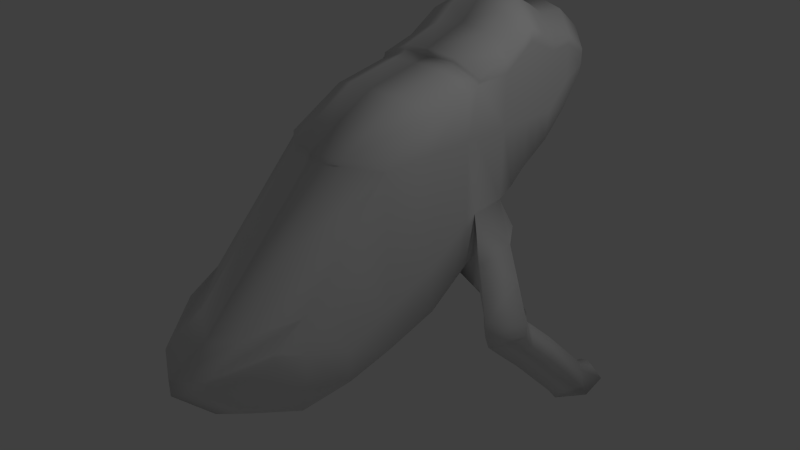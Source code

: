 # Source: frog_body.blend  (saved by Blender 2.67.0; exported with 4.5.12 LTS)
import bpy
from mathutils import Matrix  # noqa: F401  (used for matrix-valued properties, if any)

bpy.ops.wm.read_factory_settings(use_empty=True)
scene = bpy.context.scene
scene.name = 'Scene'

# ---- collections
col_collection_1 = bpy.data.collections.new('Collection 1'); scene.collection.children.link(col_collection_1)

# ---- materials (node trees are filled in below, after node groups)
mat_material = bpy.data.materials.new('Material')
mat_material.alpha_threshold = 0.0
mat_material.use_transparent_shadow = False
mat_material.roughness = 0.5
mat_material.line_color = (0.0, 0.0, 0.0, 1.0)

# ---- material node trees

# ---- world
world_world = bpy.data.worlds.new('World'); scene.world = world_world
world_world.color = (0.05088, 0.05088, 0.05088)
world_world.use_sun_shadow = False
world_world.sun_shadow_jitter_overblur = 0.0
world_world.cycles.sampling_method = 'MANUAL'
world_world.cycles.sample_map_resolution = 256

# ---- cameras
cam_camera = bpy.data.cameras.new('Camera')
cam_camera.clip_end = 100.0
cam_camera.lens = 35.0
cam_camera.sensor_width = 32.0
cam_camera.sensor_height = 18.0
cam_camera.ortho_scale = 7.314
cam_camera.dof.focus_distance = 0.0
cam_camera.dof.aperture_fstop = 128.0

# ---- lights
light_lamp = bpy.data.lights.new('Lamp', 'POINT')
light_lamp.transmission_factor = 0.0
light_lamp.cutoff_distance = 30.0
light_lamp.energy = 100.0
light_lamp.shadow_buffer_clip_start = 1.001
light_lamp.shadow_soft_size = 0.1
light_lamp.shadow_maximum_resolution = 0.006
light_lamp.use_absolute_resolution = True
light_lamp.cycles.use_multiple_importance_sampling = False

# ---- meshes
me_cube = bpy.data.meshes.new('Cube')
me_cube.from_pydata([(0.8888, 1.042, -0.122), (0.8888, -0.557, -0.9776), (0.8888, 1.042, 0.964), (0.8888, -0.557, 0.964), (1.788e-07, 1.0, -1.0), (0.0, -1.0, -1.0), (2.384e-07, 1.0, 1.0), (-5.364e-07, -1.0, 1.0), (0.8888, 1.042, 1.667), (0.8888, -0.557, 1.024), (2.384e-07, 1.0, 1.879), (-5.364e-07, -1.0, 1.075), (0.8888, 3.16, 1.372), (0.8888, 3.199, 1.514), (9.146e-07, 3.737, 1.51), (9.742e-07, 3.737, 1.688), (0.8888, 3.199, 1.57), (9.742e-07, 3.737, 1.758), (0.8888, 1.071, 1.703), (2.384e-07, 1.0, 1.924), (0.8888, 3.199, 1.634), (9.742e-07, 3.737, 1.837), (0.8888, 1.083, 1.746), (2.384e-07, 1.02, 1.978), (0.8888, 3.199, 1.718), (9.742e-07, 3.737, 1.943), (0.8888, 1.042, -0.7245), (0.8888, -0.557, -1.551), (1.788e-07, 1.0, -1.112), (0.0, -1.0, -2.146), (0.8888, -1.894, -0.9776), (0.8888, -1.894, -0.4801), (-3.481e-07, -2.672, -1.0), (-8.846e-07, -2.672, -0.8059), (0.8888, -1.894, -1.376), (-3.481e-07, -2.672, -1.926), (0.8888, -2.331, -0.7983), (0.8888, -2.331, -0.7408), (-5.103e-07, -3.218, -1.204), (-1.047e-06, -3.218, -1.132), (0.8888, -2.331, -0.9249), (-5.103e-07, -3.218, -1.362), (0.8888, 2.478, 0.561), (0.8888, 2.532, 0.964), (7.392e-07, 2.863, 1.0), (6.796e-07, 2.863, 0.4961), (0.8888, 2.532, 1.689), (7.392e-07, 2.863, 1.906), (0.8888, 2.532, 1.826), (7.392e-07, 2.863, 2.078), (0.8888, 2.532, 1.96), (7.392e-07, 2.863, 2.297), (0.8888, 2.059, 0.964), (5.802e-07, 2.271, 2.112), (0.8888, 1.586, 1.699), (4.211e-07, 1.68, 1.919), (0.8888, 2.015, 0.2678), (5.802e-07, 2.271, 1.0), (0.8888, 2.059, 2.041), (5.802e-07, 2.271, 2.607), (0.8888, 0.2427, -1.305), (8.941e-08, 1.192e-07, -1.838), (5.802e-07, 2.271, 2.347), (0.8888, 2.059, 2.208), (7.971e-07, 3.3, 0.9501), (0.8888, 2.882, 1.327), (8.567e-07, 3.3, 1.454), (0.8888, 2.841, 0.9242), (8.941e-08, 1.192e-07, -1.0), (-1.49e-07, -1.788e-07, 1.0), (8.567e-07, 3.3, 2.293), (0.8888, 2.882, 1.957), (0.8888, 0.2427, -0.6354), (0.8888, 0.2427, 0.964), (5.206e-07, 2.271, 0.1294), (0.8888, 2.059, 1.853), (0.8888, 1.586, 1.9), (4.211e-07, 1.68, 2.222), (0.8888, 1.586, 1.461), (4.211e-07, 1.68, 1.622), (8.567e-07, 3.3, 2.105), (0.8888, 2.882, 1.848), (8.567e-07, 3.3, 1.98), (0.8888, 2.882, 1.748), (0.8888, 1.586, 0.964), (3.615e-07, 1.68, -0.384), (4.211e-07, 1.68, 1.0), (0.8888, 1.549, -0.06328), (-1.49e-07, -1.788e-07, 1.664), (0.8888, 0.2427, 1.495), (0.8888, -1.226, -1.246), (0.8888, -1.226, -1.707), (-1.741e-07, -1.836, -2.34), (-1.741e-07, -1.836, -1.0), (-7.105e-07, -1.836, 0.09707), (0.8888, -1.226, 0.242), (0.8888, 1.822, 2.054), (5.006e-07, 1.975, 2.133), (5.006e-07, 1.975, 2.485), (0.8888, 1.822, 1.87), (5.006e-07, 1.975, 1.0), (0.8888, 1.782, 0.06254), (0.8888, 1.822, 1.657), (4.41e-07, 1.975, -0.1273), (5.006e-07, 1.975, 1.867), (0.8888, 1.822, 0.964), (0.8888, 2.246, 0.4144), (6.597e-07, 2.567, 1.0), (0.8888, 2.296, 1.934), (6.597e-07, 2.567, 2.498), (6.597e-07, 2.567, 2.212), (0.8888, 2.296, 2.084), (0.8888, 2.296, 0.964), (6.597e-07, 2.567, 2.009), (6.001e-07, 2.567, 0.3127), (0.8888, 2.296, 1.771), (0.4444, 1.026, -0.8977), (0.4444, -0.8766, 1.005), (0.4444, 1.026, 1.841), (0.4444, -0.8766, 1.075), (0.4444, 3.591, 1.49), (0.4444, 3.611, 1.658), (0.4444, 3.611, 1.725), (0.4444, 1.041, 1.883), (0.4444, 3.611, 1.801), (0.4444, 1.058, 1.935), (0.4444, 3.611, 1.901), (0.4444, 1.026, -1.004), (0.4444, -0.8766, -1.987), (0.4444, -2.467, -0.713), (0.4444, -2.467, -1.778), (0.4444, -2.986, -1.091), (0.4444, -2.986, -1.023), (0.4444, -2.986, -1.242), (0.4444, 2.769, 0.5252), (0.4444, 2.797, 2.216), (0.4444, 2.235, 2.511), (0.4444, 2.211, 0.1765), (0.4444, 1.652, -0.3118), (0.4444, 3.213, 2.213), (0.4444, 3.192, 0.9571), (0.4444, 0.07449, 1.636), (0.4444, 1.672, 2.145), (0.4444, 0.07449, -1.694), (0.4444, -1.672, 0.1457), (0.4444, -1.672, -2.172), (0.4444, 1.932, -0.06765), (0.4444, 1.953, 2.366), (0.4444, 2.516, 2.388), (0.4444, 2.49, 0.3508), (1.607e-07, 0.7975, -1.0), (1.607e-07, 0.7975, -1.259), (0.8888, 0.8805, 0.964), (1.599e-07, 0.7975, 1.0), (0.8888, 0.8805, -0.226), (1.599e-07, 0.7975, 1.836), (0.8888, 0.8805, 1.632), (0.8888, 0.8805, -0.8421), (0.4444, 0.8329, 1.799), (0.4444, 0.8329, -1.144), (0.9405, 1.59, -0.4661), (0.9405, 1.183, -1.005), (1.121, 1.361, -0.8839), (1.187, 1.492, -0.3531), (1.368, 1.235, -0.4722), (1.577, 0.5358, -1.295), (1.407, 0.7003, -1.31), (1.427, 0.9785, -1.393), (1.629, 1.066, -1.37), (1.809, 1.103, -1.288), (1.618, 0.5774, -1.697), (2.056, 0.822, -1.253), (1.602, 0.5267, -1.522), (1.432, 0.6883, -1.488), (1.452, 0.9786, -1.485), (1.654, 1.056, -1.438), (1.834, 1.067, -1.348), (1.64, 0.7499, -1.87), (2.081, 0.7879, -1.398), (1.448, 0.7218, -1.617), (1.468, 0.9987, -1.53), (1.67, 1.059, -1.462), (1.85, 1.042, -1.373), (1.727, 1.087, -2.199), (2.097, 0.7906, -1.502), (1.47, 0.8678, -1.754), (1.49, 1.111, -1.596), (1.692, 1.151, -1.515), (1.872, 1.112, -1.434), (1.889, 1.637, -2.811), (2.119, 0.9034, -1.625), (1.557, 1.205, -2.083), (1.577, 1.449, -1.925), (1.779, 1.488, -1.843), (1.959, 1.449, -1.762), (1.905, 1.79, -3.01), (2.206, 1.241, -1.954), (1.719, 1.755, -2.696), (1.739, 1.998, -2.537), (1.94, 2.038, -2.456), (2.121, 1.999, -2.375), (2.009, 2.401, -2.878), (2.368, 1.79, -2.566), (1.734, 1.861, -2.86), (1.755, 2.034, -2.627), (1.956, 2.042, -2.537), (2.137, 1.977, -2.475), (2.383, 1.849, -2.726), (1.903, 2.375, -2.778), (1.916, 2.364, -2.597), (2.042, 2.332, -2.55), (2.155, 2.275, -2.546), (2.062, 2.335, -2.64), (2.309, 2.315, -2.719), (1.148, 0.8714, -1.017), (1.285, 1.125, -1.187), (1.465, 1.232, -1.086), (1.233, 0.7891, -0.7085), (0.9358, 1.002, -1.198), (1.712, 1.029, -0.8626)], [], [(72, 73, 3, 1), (72, 1, 27, 60), (64, 66, 15, 14), (93, 92, 35, 32), (65, 67, 12, 13), (141, 88, 11, 119), (152, 2, 8, 156), (117, 3, 9, 119), (69, 7, 11, 88), (121, 15, 17, 122), (121, 120, 14, 15), (140, 64, 14, 120), (83, 65, 13, 16), (83, 16, 20, 81), (66, 82, 17, 15), (123, 18, 22, 125), (79, 10, 19, 55), (118, 8, 18, 123), (122, 17, 21, 124), (139, 71, 24, 126), (124, 21, 25, 126), (81, 20, 24, 71), (55, 19, 23, 77), (143, 128, 29, 61), (214, 218, 167, 166), (150, 4, 28, 151), (91, 90, 30, 34), (33, 32, 38, 39), (30, 31, 37, 36), (144, 94, 33, 129), (94, 93, 32, 33), (145, 91, 34, 130), (90, 95, 31, 30), (131, 132, 39, 38), (131, 38, 41, 133), (32, 35, 41, 38), (129, 33, 39, 132), (34, 30, 36, 40), (130, 34, 40, 133), (114, 107, 44, 45), (112, 106, 42, 43), (149, 114, 45, 134), (115, 112, 43, 46), (115, 46, 48, 108), (107, 113, 47, 44), (82, 47, 49, 80), (148, 111, 50, 135), (108, 48, 50, 111), (80, 49, 51, 70), (104, 79, 55, 97), (125, 22, 76, 142), (146, 103, 74, 137), (6, 10, 79, 86), (8, 78, 54, 18), (46, 83, 81, 48), (44, 47, 82, 66), (46, 43, 65, 83), (48, 81, 71, 50), (45, 44, 66, 64), (134, 45, 64, 140), (135, 50, 71, 139), (110, 62, 59, 109), (18, 54, 76, 22), (17, 82, 80, 21), (158, 155, 88, 141), (103, 100, 57, 74), (43, 42, 67, 65), (21, 80, 70, 25), (99, 58, 63, 96), (8, 2, 84, 78), (97, 55, 77, 98), (2, 0, 87, 84), (105, 101, 56, 52), (102, 75, 58, 99), (4, 6, 86, 85), (116, 4, 85, 138), (147, 96, 63, 136), (5, 68, 61, 29), (102, 105, 52, 75), (113, 53, 62, 110), (154, 152, 73, 72), (153, 69, 88, 155), (100, 104, 53, 57), (159, 143, 61, 151), (154, 72, 60, 157), (3, 73, 89, 9), (5, 29, 92, 93), (27, 1, 90, 91), (117, 7, 94, 144), (7, 5, 93, 94), (128, 27, 91, 145), (1, 3, 95, 90), (53, 104, 97, 62), (138, 85, 103, 146), (85, 86, 100, 103), (54, 99, 96, 76), (62, 97, 98, 59), (84, 87, 101, 105), (78, 102, 99, 54), (142, 76, 96, 147), (78, 84, 105, 102), (86, 79, 104, 100), (75, 115, 108, 58), (75, 52, 112, 115), (137, 74, 114, 149), (74, 57, 107, 114), (52, 56, 106, 112), (47, 113, 110, 49), (49, 110, 109, 51), (57, 53, 113, 107), (136, 63, 111, 148), (58, 108, 111, 63), (89, 141, 119, 9), (7, 117, 119, 11), (13, 121, 122, 16), (13, 12, 120, 121), (67, 140, 120, 12), (19, 123, 125, 23), (10, 118, 123, 19), (16, 122, 124, 20), (70, 139, 126, 25), (20, 124, 126, 24), (60, 27, 128, 143), (4, 116, 127, 28), (95, 144, 129, 31), (92, 145, 130, 35), (36, 37, 132, 131), (36, 131, 133, 40), (31, 129, 132, 37), (35, 130, 133, 41), (106, 149, 134, 42), (109, 148, 135, 51), (23, 125, 142, 77), (101, 146, 137, 56), (42, 134, 140, 67), (51, 135, 139, 70), (156, 158, 141, 89), (87, 0, 164, 163), (98, 147, 136, 59), (157, 60, 143, 159), (3, 117, 144, 95), (29, 128, 145, 92), (87, 138, 146, 101), (77, 142, 147, 98), (56, 137, 149, 106), (59, 136, 148, 109), (73, 152, 156, 89), (68, 150, 151, 61), (118, 10, 155, 158), (0, 2, 152, 154), (6, 153, 155, 10), (127, 159, 151, 28), (0, 154, 157, 26), (8, 118, 158, 156), (26, 157, 159, 127), (217, 214, 166, 165), (127, 116, 162, 161), (164, 162, 160, 163), (138, 87, 163, 160), (116, 138, 160, 162), (215, 216, 169, 168), (166, 167, 174, 173), (167, 168, 175, 174), (165, 166, 173, 172), (216, 219, 171, 169), (219, 217, 165, 171), (218, 215, 168, 167), (175, 176, 182, 181), (178, 172, 170, 184), (176, 178, 184, 182), (169, 171, 178, 176), (171, 165, 172, 178), (168, 169, 176, 175), (179, 180, 186, 185), (180, 181, 187, 186), (170, 179, 185, 177), (172, 173, 179, 170), (174, 175, 181, 180), (173, 174, 180, 179), (187, 188, 194, 193), (190, 177, 183, 196), (188, 190, 196, 194), (182, 184, 190, 188), (184, 170, 177, 190), (181, 182, 188, 187), (194, 196, 202, 200), (191, 192, 198, 197), (192, 193, 199, 198), (177, 185, 191, 183), (186, 187, 193, 192), (185, 186, 192, 191), (189, 197, 203, 195), (199, 200, 206, 205), (202, 189, 195, 207), (196, 183, 189, 202), (193, 194, 200, 199), (183, 191, 197, 189), (206, 207, 213, 211), (203, 204, 209, 208), (204, 205, 210, 209), (198, 199, 205, 204), (197, 198, 204, 203), (200, 202, 207, 206), (208, 209, 210, 212), (201, 208, 212, 213), (211, 213, 212, 210), (207, 195, 201, 213), (205, 206, 211, 210), (195, 203, 208, 201), (26, 127, 218, 214), (0, 26, 214, 217), (161, 162, 216, 215), (162, 164, 219, 216), (164, 0, 217, 219), (127, 161, 215, 218)])
me_cube.polygons.foreach_set('use_smooth', [True] * 215)
me_cube.materials.append(mat_material)
me_cube.use_remesh_preserve_volume = False
me_cube.use_remesh_preserve_attributes = False
me_cube.use_mirror_vertex_groups = False
me_cube.update()

# ---- objects
ob_cube = bpy.data.objects.new('Cube', me_cube)
ob_lamp = bpy.data.objects.new('Lamp', light_lamp)
ob_camera = bpy.data.objects.new('Camera', cam_camera)

# ---- transforms, parenting, visibility, modifiers, constraints
ob_cube.location = (0.0, 0.0, 0.6382)
ob_cube.scale = (0.9417, 0.9417, 0.9417)
ob_cube.lock_rotations_4d = False
ob_cube.empty_display_type = 'ARROWS'
ob_cube.lineart.crease_threshold = 0.0
_m = ob_cube.modifiers.new('Mirror', 'MIRROR')
ob_lamp.location = (4.076, 1.005, 5.904)
ob_lamp.rotation_euler = (0.6503, 0.05522, 1.866)
ob_lamp.lock_rotations_4d = False
ob_lamp.empty_display_type = 'ARROWS'
ob_lamp.color = (0.0, 0.0, 0.0, 0.0)
ob_lamp.lineart.crease_threshold = 0.0
ob_camera.location = (7.481, -6.508, 5.344)
ob_camera.rotation_euler = (1.109, 0.01082, 0.8149)
ob_camera.lock_rotations_4d = False
ob_camera.empty_display_type = 'ARROWS'
ob_camera.color = (0.0, 0.0, 0.0, 0.0)
ob_camera.display_type = 'WIRE'
ob_camera.lineart.crease_threshold = 0.0

# ---- collection membership
col_collection_1.objects.link(ob_cube)
col_collection_1.objects.link(ob_lamp)
col_collection_1.objects.link(ob_camera)

# ---- scene / render settings (as saved in the file)
scene.camera = ob_camera
scene.frame_start = 1; scene.frame_end = 250; scene.frame_set(1)
scene.render.engine = 'BLENDER_EEVEE_NEXT'
scene.render.image_settings.color_mode = 'RGB'
scene.render.image_settings.compression = 90
scene.render.resolution_percentage = 50
scene.render.dither_intensity = 0.0
scene.cycles.use_denoising = False
scene.cycles.samples = 10
scene.cycles.sampling_pattern = 'TABULATED_SOBOL'
scene.cycles.light_sampling_threshold = 0.0
scene.cycles.use_adaptive_sampling = False
scene.cycles.use_light_tree = False
scene.cycles.blur_glossy = 0.0
scene.cycles.volume_bounces = 1
scene.cycles.pixel_filter_type = 'GAUSSIAN'
scene.cycles.sample_clamp_indirect = 0.0
scene.view_settings.view_transform = 'Standard'
bpy.context.view_layer.update()
